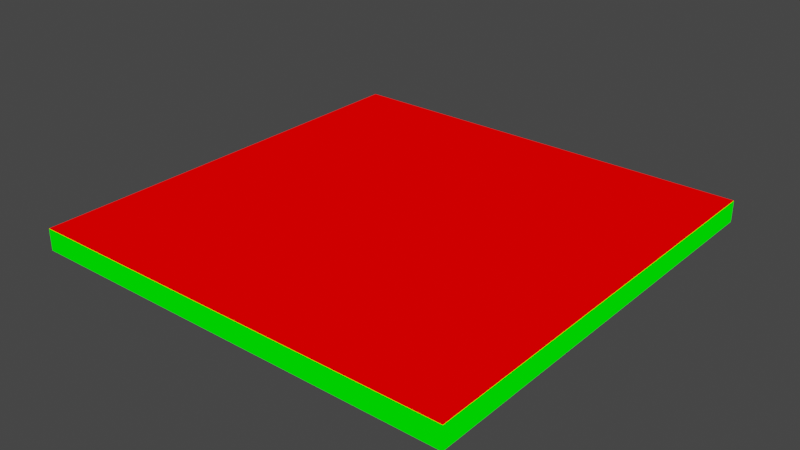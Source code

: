 # Source: test_flat.blend  (saved by Blender 2.82.7; exported with 4.5.12 LTS)
import bpy
from mathutils import Matrix  # noqa: F401  (used for matrix-valued properties, if any)

bpy.ops.wm.read_factory_settings(use_empty=True)
scene = bpy.context.scene
scene.name = 'Scene'

# ---- collections
col_collection = bpy.data.collections.new('Collection'); scene.collection.children.link(col_collection)

# ---- materials (node trees are filled in below, after node groups)
mat_mat1 = bpy.data.materials.new('mat1')
mat_mat1.alpha_threshold = 0.0
mat_mat1.use_transparent_shadow = False
mat_mat1.line_color = (0.0, 0.0, 0.0, 1.0)
mat_mat2 = bpy.data.materials.new('mat2')
mat_mat2.use_transparent_shadow = False

# ---- material node trees
mat_mat1.use_nodes = True; mat_mat1.node_tree.nodes.clear()
_N = mat_mat1.node_tree.nodes; _L = mat_mat1.node_tree.links
n0 = _N.new('ShaderNodeOutputMaterial'); n0.name = 'Material Output'; n0.location = (300, 300)
n1 = _N.new('ShaderNodeRGB'); n1.name = 'RGB'; n1.location = (9, 283)
n1.outputs[0].default_value = (1.0, 0.0, 0.0, 1.0)
_L.new(n1.outputs[0], n0.inputs[0])
n0.is_active_output = True
mat_mat2.use_nodes = True; mat_mat2.node_tree.nodes.clear()
_N = mat_mat2.node_tree.nodes; _L = mat_mat2.node_tree.links
n0 = _N.new('ShaderNodeOutputMaterial'); n0.name = 'Material Output'; n0.location = (300, 300)
n1 = _N.new('ShaderNodeRGB'); n1.name = 'RGB'; n1.location = (87, 301)
n1.outputs[0].default_value = (0.0, 1.0, 0.0, 1.0)
_L.new(n1.outputs[0], n0.inputs[0])
n0.is_active_output = True

# ---- world
world_world = bpy.data.worlds.new('World'); scene.world = world_world
world_world.use_nodes = True; world_world.node_tree.nodes.clear()
_N = world_world.node_tree.nodes; _L = world_world.node_tree.links
n0 = _N.new('ShaderNodeOutputWorld'); n0.name = 'World Output'; n0.location = (300, 300)
n1 = _N.new('ShaderNodeBackground'); n1.name = 'Background'; n1.location = (10, 300)
n1.inputs[0].default_value = (0.05088, 0.05088, 0.05088, 1.0)
_L.new(n1.outputs[0], n0.inputs[0])
n0.is_active_output = True
world_world.color = (0.05088, 0.05088, 0.05088)
world_world.use_sun_shadow = False
world_world.sun_shadow_jitter_overblur = 0.0

# ---- meshes
me_test_flat = bpy.data.meshes.new('test_flat')
me_test_flat.from_pydata([(20.0, 20.0, 1.0), (20.0, 20.0, -1.0), (20.0, -20.0, 1.0), (20.0, -20.0, -1.0), (-20.0, 20.0, 1.0), (-20.0, 20.0, -1.0), (-20.0, -20.0, 1.0), (-20.0, -20.0, -1.0)], [], [(5, 4, 0, 1), (1, 0, 2, 3), (5, 1, 3, 7), (7, 6, 4, 5), (0, 4, 6, 2), (3, 2, 6, 7)])
me_test_flat.polygons.foreach_set('material_index', [1, 1, 0, 1, 0, 1])
_uv = me_test_flat.uv_layers.new(name='UVMap')
_uv.uv.foreach_set('vector', [0.5237, 0.4999, 0.4999, 0.4999, 0.4999, 0.0239, 0.5237, 0.0239, 0.4999, 9.996e-05, 0.4999, 0.0239, 0.0239, 0.0239, 0.0239, 0.0001, 0.9999, 9.996e-05, 0.9999, 0.4761, 0.5239, 0.4761, 0.5239, 0.0001, 0.0239, 0.5237, 0.0239, 0.4999, 0.4999, 0.4999, 0.4999, 0.5237, 0.4999, 0.0239, 0.4999, 0.4999, 0.0239, 0.4999, 0.0239, 0.0239, 0.0001, 0.0239, 0.0239, 0.0239, 0.0239, 0.4999, 9.996e-05, 0.4999])
me_test_flat.materials.append(mat_mat1)
me_test_flat.materials.append(mat_mat2)
me_test_flat.use_remesh_preserve_volume = False
me_test_flat.use_remesh_preserve_attributes = False
me_test_flat.use_mirror_vertex_groups = False
me_test_flat.update()

# ---- objects
ob_test_flat = bpy.data.objects.new('test_flat', me_test_flat)

# ---- transforms, parenting, visibility, modifiers, constraints
ob_test_flat.location = (0.0, 0.0, 0.0)
ob_test_flat.lock_rotations_4d = False
ob_test_flat.empty_display_type = 'ARROWS'
ob_test_flat.lineart.crease_threshold = 0.0

# ---- collection membership
col_collection.objects.link(ob_test_flat)

# ---- scene / render settings (as saved in the file)
scene.frame_start = 1; scene.frame_end = 250; scene.frame_set(1)
scene.render.engine = 'BLENDER_EEVEE_NEXT'
scene.cycles.use_denoising = False
scene.cycles.samples = 128
scene.cycles.sampling_pattern = 'TABULATED_SOBOL'
scene.cycles.use_adaptive_sampling = False
scene.cycles.use_light_tree = False
scene.view_settings.view_transform = 'Filmic'
bpy.context.view_layer.update()

# ---- added for rendering (the .blend has no active camera and no usable light): camera, sun
cam_auto = bpy.data.cameras.new('AutoCamera')
cam_auto.lens = 50.0
cam_auto.sensor_width = 36.0
cam_auto.clip_end = 1000.0
ob_auto_camera = bpy.data.objects.new('AutoCamera', cam_auto)
scene.collection.objects.link(ob_auto_camera)
ob_auto_camera.location = (52.3713, -62.8456, 41.897)
ob_auto_camera.rotation_euler = (1.09748, -7.21219e-08, 0.694738)
scene.camera = ob_auto_camera
light_auto_sun = bpy.data.lights.new('AutoSun', 'SUN')
light_auto_sun.energy = 3.0
light_auto_sun.angle = 0.0523599
ob_auto_sun = bpy.data.objects.new('AutoSun', light_auto_sun)
scene.collection.objects.link(ob_auto_sun)
ob_auto_sun.rotation_euler = (0.872665, 0.174533, 0.523599)
bpy.context.view_layer.update()
